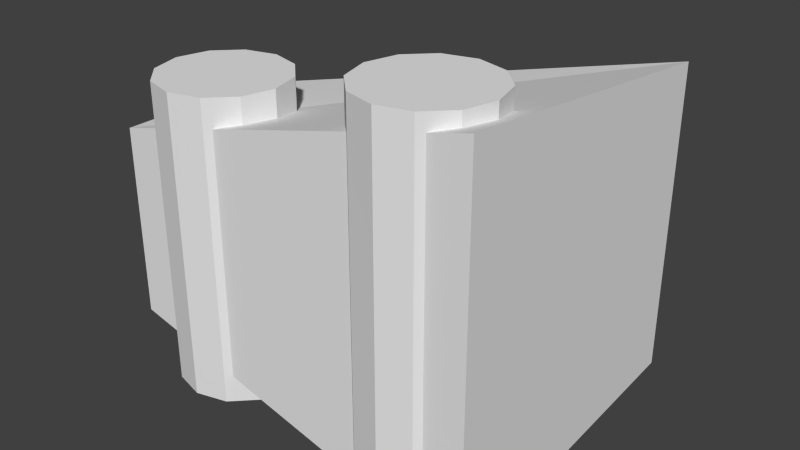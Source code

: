 # Source: simple-car.blend  (saved by Blender 2.76.0; exported with 4.5.12 LTS)
import bpy
from mathutils import Matrix  # noqa: F401  (used for matrix-valued properties, if any)

bpy.ops.wm.read_factory_settings(use_empty=True)
scene = bpy.context.scene
scene.name = 'Scene'

# ---- collections
col_collection_1 = bpy.data.collections.new('Collection 1'); scene.collection.children.link(col_collection_1)

# ---- world
world_world = bpy.data.worlds.new('World'); scene.world = world_world
world_world.color = (0.05088, 0.05088, 0.05088)
world_world.use_sun_shadow = False
world_world.sun_shadow_jitter_overblur = 0.0
world_world.cycles.sampling_method = 'MANUAL'
world_world.cycles.sample_map_resolution = 256

# ---- meshes
me_cube_001 = bpy.data.meshes.new('Cube.001')
me_cube_001.from_pydata([(-0.9948, -0.48, -0.697), (-0.9948, 0.3292, -0.697), (1.005, -0.48, -1.196), (1.005, 1.186, -1.025), (-0.9948, -0.48, 0.3043), (-0.9948, 0.3292, 0.3043), (1.005, -0.48, 0.8037), (1.005, 1.186, 0.6326), (0.9288, -0.2205, 0.834), (0.9288, -0.2205, -1.227), (-0.2575, -0.2205, -0.9933), (-0.2575, -0.2205, 0.6006), (-0.3023, -0.3877, -0.9933), (-0.3023, -0.3877, 0.6006), (-0.4247, -0.5101, -0.9933), (-0.4247, -0.5101, 0.6006), (-0.5919, -0.5549, -0.9933), (-0.5919, -0.5549, 0.6006), (-0.7591, -0.5101, -0.9933), (-0.7591, -0.5101, 0.6006), (-0.8815, -0.3877, -0.9933), (-0.8815, -0.3877, 0.6006), (-0.9263, -0.2205, -0.9933), (-0.9263, -0.2205, 0.6006), (-0.8815, -0.05328, -0.9933), (-0.8815, -0.05328, 0.6006), (-0.7591, 0.06912, -0.9933), (-0.7591, 0.06912, 0.6006), (-0.5919, 0.1139, -0.9933), (-0.5919, 0.1139, 0.6006), (-0.4247, 0.06912, -0.9933), (-0.4247, 0.06912, 0.6006), (-0.3023, -0.05328, -0.9933), (-0.3023, -0.05328, 0.6006), (0.884, -0.3877, -1.227), (0.884, -0.3877, 0.834), (0.7617, -0.5101, -1.227), (0.7617, -0.5101, 0.834), (0.5945, -0.5549, -1.227), (0.5945, -0.5549, 0.834), (0.4273, -0.5101, -1.227), (0.4273, -0.5101, 0.834), (0.3049, -0.3877, -1.227), (0.3049, -0.3877, 0.834), (0.2601, -0.2205, -1.227), (0.2601, -0.2205, 0.834), (0.3049, -0.05328, -1.227), (0.3049, -0.05328, 0.834), (0.4273, 0.06911, -1.227), (0.4273, 0.06912, 0.834), (0.5945, 0.1139, -1.227), (0.5945, 0.1139, 0.834), (0.7617, 0.06912, -1.227), (0.7617, 0.06912, 0.834), (0.884, -0.05328, -1.227), (0.884, -0.05328, 0.834)], [], [(1, 3, 2, 0), (3, 7, 6, 2), (7, 5, 4, 6), (5, 1, 0, 4), (0, 2, 6, 4), (5, 7, 3, 1), (50, 51, 53, 52), (10, 11, 13, 12), (48, 49, 51, 50), (12, 13, 15, 14), (46, 47, 49, 48), (14, 15, 17, 16), (44, 45, 47, 46), (16, 17, 19, 18), (42, 43, 45, 44), (18, 19, 21, 20), (40, 41, 43, 42), (20, 21, 23, 22), (38, 39, 41, 40), (22, 23, 25, 24), (9, 34, 36, 38, 40, 42, 44, 46, 48, 50, 52, 54), (36, 37, 39, 38), (24, 25, 27, 26), (52, 53, 55, 54), (34, 35, 37, 36), (26, 27, 29, 28), (54, 55, 8, 9), (9, 8, 35, 34), (28, 29, 31, 30), (13, 11, 33, 31, 29, 27, 25, 23, 21, 19, 17, 15), (32, 33, 11, 10), (30, 31, 33, 32), (35, 8, 55, 53, 51, 49, 47, 45, 43, 41, 39, 37), (10, 12, 14, 16, 18, 20, 22, 24, 26, 28, 30, 32)])
me_cube_001.use_remesh_preserve_volume = False
me_cube_001.use_remesh_preserve_attributes = False
me_cube_001.use_mirror_vertex_groups = False
me_cube_001.update()

# ---- objects
ob_car = bpy.data.objects.new('Car', me_cube_001)

# ---- transforms, parenting, visibility, modifiers, constraints
ob_car.location = (0.0, 0.0, 0.0)
ob_car.lineart.crease_threshold = 0.0

# ---- collection membership
col_collection_1.objects.link(ob_car)

# ---- scene / render settings (as saved in the file)
scene.frame_start = 1; scene.frame_end = 250; scene.frame_set(1)
scene.render.engine = 'BLENDER_EEVEE_NEXT'
scene.render.resolution_percentage = 50
scene.render.dither_intensity = 0.0
scene.cycles.use_denoising = False
scene.cycles.samples = 10
scene.cycles.sampling_pattern = 'TABULATED_SOBOL'
scene.cycles.light_sampling_threshold = 0.0
scene.cycles.use_adaptive_sampling = False
scene.cycles.use_light_tree = False
scene.cycles.blur_glossy = 0.0
scene.cycles.pixel_filter_type = 'GAUSSIAN'
scene.cycles.sample_clamp_indirect = 0.0
scene.view_settings.view_transform = 'Standard'
bpy.context.view_layer.update()

# ---- added for rendering (the .blend has no active camera and no usable light): camera, sun
cam_auto = bpy.data.cameras.new('AutoCamera')
cam_auto.lens = 50.0
cam_auto.sensor_width = 36.0
cam_auto.clip_end = 1000.0
ob_auto_camera = bpy.data.objects.new('AutoCamera', cam_auto)
scene.collection.objects.link(ob_auto_camera)
ob_auto_camera.location = (3.1121, -3.41275, 2.28917)
ob_auto_camera.rotation_euler = (1.09748, -7.21219e-08, 0.694738)
scene.camera = ob_auto_camera
light_auto_sun = bpy.data.lights.new('AutoSun', 'SUN')
light_auto_sun.energy = 3.0
light_auto_sun.angle = 0.0523599
ob_auto_sun = bpy.data.objects.new('AutoSun', light_auto_sun)
scene.collection.objects.link(ob_auto_sun)
ob_auto_sun.rotation_euler = (0.872665, 0.174533, 0.523599)
bpy.context.view_layer.update()
